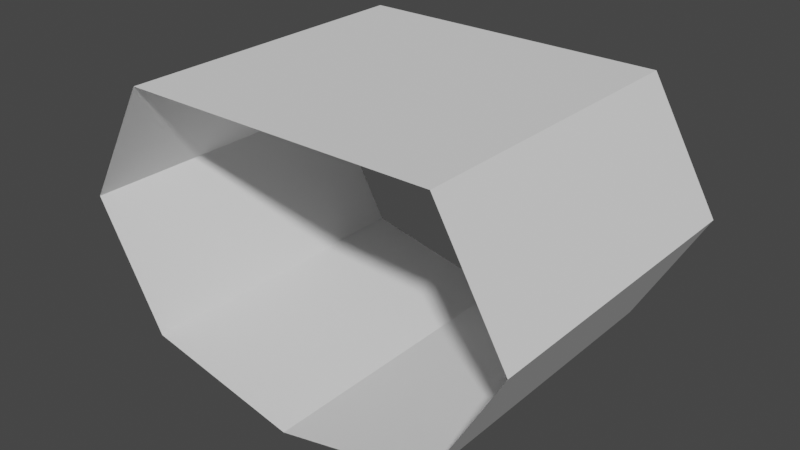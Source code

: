 # Source: Cage1.blend  (saved by Blender 3.3.6; exported with 4.5.12 LTS)
import bpy
from mathutils import Matrix  # noqa: F401  (used for matrix-valued properties, if any)

bpy.ops.wm.read_factory_settings(use_empty=True)
scene = bpy.context.scene
scene.name = 'Scene'

# ---- collections
col_collection = bpy.data.collections.new('Collection'); scene.collection.children.link(col_collection)

# ---- world
world_world = bpy.data.worlds.new('World'); scene.world = world_world
world_world.use_nodes = True; world_world.node_tree.nodes.clear()
_N = world_world.node_tree.nodes; _L = world_world.node_tree.links
n0 = _N.new('ShaderNodeOutputWorld'); n0.name = 'World Output'; n0.location = (300, 300)
n1 = _N.new('ShaderNodeBackground'); n1.name = 'Background'; n1.location = (10, 300)
n1.inputs[0].default_value = (0.05088, 0.05088, 0.05088, 1.0)
_L.new(n1.outputs[0], n0.inputs[0])
n0.is_active_output = True
world_world.color = (0.05088, 0.05088, 0.05088)
world_world.use_sun_shadow = False
world_world.sun_shadow_jitter_overblur = 0.0

# ---- meshes
me_plane = bpy.data.meshes.new('Plane')
me_plane.from_pydata([(-4.5, -4.5, 0.0), (4.5, -4.5, 0.0), (-4.5, 4.5, 0.0), (4.5, 4.5, 0.0), (-4.5, -4.5, -7.0), (4.5, -4.5, -7.0), (-4.5, 4.5, -7.0), (4.5, 4.5, -7.0), (0.0, 4.5, -8.0), (0.0, -4.5, -8.0), (6.5, 4.5, -3.5), (6.5, -4.5, -3.5), (-6.5, -4.5, -3.5), (-6.5, 4.5, -3.5)], [], [(0, 1, 3, 2), (10, 11, 5, 7), (12, 13, 6, 4), (8, 7, 5, 9), (6, 8, 9, 4), (3, 1, 11, 10), (0, 2, 13, 12)])
_uv = me_plane.uv_layers.new(name='UVMap')
_uv.uv.foreach_set('vector', [0.0, 0.0, 1.0, 0.0, 1.0, 1.0, 0.0, 1.0, 1.0, 1.0, 1.0, 0.0, 1.0, 0.0, 1.0, 1.0, 0.0, 0.0, 0.0, 1.0, 0.0, 1.0, 0.0, 0.0, 0.5, 1.0, 1.0, 1.0, 1.0, 0.0, 0.5, 0.0, 0.0, 1.0, 0.5, 1.0, 0.5, 0.0, 0.0, 0.0, 1.0, 1.0, 1.0, 0.0, 1.0, 0.0, 1.0, 1.0, 0.0, 0.0, 0.0, 1.0, 0.0, 1.0, 0.0, 0.0])
me_plane.update()

# ---- objects
ob_plane = bpy.data.objects.new('Plane', me_plane)

# ---- transforms, parenting, visibility, modifiers, constraints
ob_plane.location = (0.0, 0.0, 0.0)

# ---- collection membership
col_collection.objects.link(ob_plane)

# ---- scene / render settings (as saved in the file)
scene.frame_start = 1; scene.frame_end = 250; scene.frame_set(1)
scene.render.engine = 'BLENDER_EEVEE_NEXT'
scene.cycles.sampling_pattern = 'TABULATED_SOBOL'
scene.cycles.use_light_tree = False
scene.view_settings.view_transform = 'Filmic'
bpy.context.view_layer.update()

# ---- added for rendering (the .blend has no active camera and no usable light): camera, sun
cam_auto = bpy.data.cameras.new('AutoCamera')
cam_auto.lens = 50.0
cam_auto.sensor_width = 36.0
cam_auto.clip_end = 1000.0
ob_auto_camera = bpy.data.objects.new('AutoCamera', cam_auto)
scene.collection.objects.link(ob_auto_camera)
ob_auto_camera.location = (16.395, -19.674, 9.11602)
ob_auto_camera.rotation_euler = (1.09748, -7.21219e-08, 0.694738)
scene.camera = ob_auto_camera
light_auto_sun = bpy.data.lights.new('AutoSun', 'SUN')
light_auto_sun.energy = 3.0
light_auto_sun.angle = 0.0523599
ob_auto_sun = bpy.data.objects.new('AutoSun', light_auto_sun)
scene.collection.objects.link(ob_auto_sun)
ob_auto_sun.rotation_euler = (0.872665, 0.174533, 0.523599)
bpy.context.view_layer.update()
